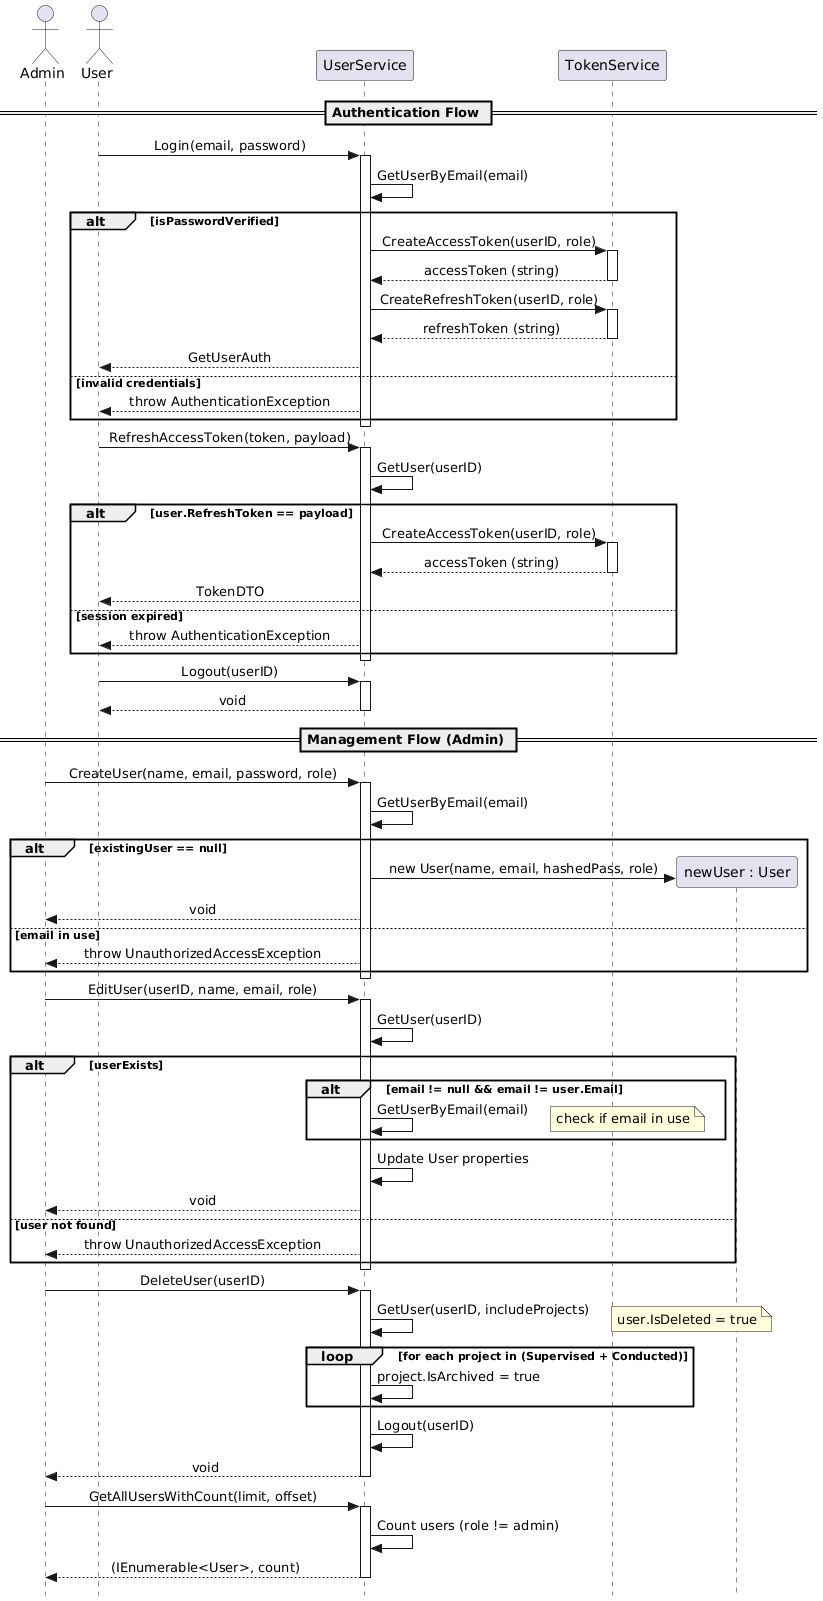

The diagram above was rendered by PlantUML. Its source (embedded in the PNG):
@startuml
skinparam Style strictuml
skinparam SequenceMessageAlignment center

actor Admin
actor User
participant "UserService" as US
participant "TokenService" as TS

== Authentication Flow ==

User -> US : Login(email, password)
activate US
    US -> US : GetUserByEmail(email)
    alt isPasswordVerified
        US -> TS : CreateAccessToken(userID, role)
        activate TS
        TS --> US : accessToken (string)
        deactivate TS
        US -> TS : CreateRefreshToken(userID, role)
        activate TS
        TS --> US : refreshToken (string)
        deactivate TS
        US --> User : GetUserAuth
    else invalid credentials
        US --> User : throw AuthenticationException
    end
deactivate US

User -> US : RefreshAccessToken(token, payload)
activate US
    US -> US : GetUser(userID)
    alt user.RefreshToken == payload
        US -> TS : CreateAccessToken(userID, role)
        activate TS
        TS --> US : accessToken (string)
        deactivate TS
        US --> User : TokenDTO
    else session expired
        US --> User : throw AuthenticationException
    end
deactivate US

User -> US : Logout(userID)
activate US
    US --> User : void
deactivate US

== Management Flow (Admin) ==

Admin -> US : CreateUser(name, email, password, role)
activate US
    US -> US : GetUserByEmail(email)
    alt existingUser == null
        create participant "newUser : User" as UN
        US -> UN : new User(name, email, hashedPass, role)
        US --> Admin : void
    else email in use
        US --> Admin : throw UnauthorizedAccessException
    end
deactivate US

Admin -> US : EditUser(userID, name, email, role)
activate US
    US -> US : GetUser(userID)
    alt userExists
        alt email != null && email != user.Email
            US -> US : GetUserByEmail(email)
            note right: check if email in use
        end
        US -> US : Update User properties
        US --> Admin : void
    else user not found
        US --> Admin : throw UnauthorizedAccessException
    end
deactivate US

Admin -> US : DeleteUser(userID)
activate US
    US -> US : GetUser(userID, includeProjects)
    note right: user.IsDeleted = true
    loop for each project in (Supervised + Conducted)
        US -> US : project.IsArchived = true
    end
    US -> US : Logout(userID)
    US --> Admin : void
deactivate US

Admin -> US : GetAllUsersWithCount(limit, offset)
activate US
    US -> US : Count users (role != admin)
    US --> Admin : (IEnumerable<User>, count)
deactivate US

@endum